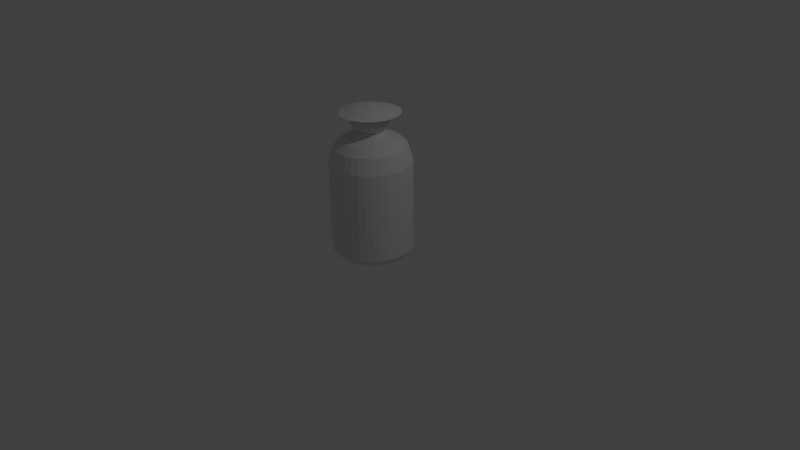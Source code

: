 # Source: player.blend  (saved by Blender 2.76.0; exported with 4.5.12 LTS)
import bpy
from mathutils import Matrix  # noqa: F401  (used for matrix-valued properties, if any)

bpy.ops.wm.read_factory_settings(use_empty=True)
scene = bpy.context.scene
scene.name = 'Scene'

# ---- collections
col_collection_1 = bpy.data.collections.new('Collection 1'); scene.collection.children.link(col_collection_1)

# ---- world
world_world = bpy.data.worlds.new('World'); scene.world = world_world
world_world.color = (0.05088, 0.05088, 0.05088)
world_world.use_sun_shadow = False
world_world.sun_shadow_jitter_overblur = 0.0
world_world.cycles.sampling_method = 'MANUAL'
world_world.cycles.sample_map_resolution = 256

# ---- cameras
cam_camera = bpy.data.cameras.new('Camera')
cam_camera.clip_end = 100.0
cam_camera.lens = 35.0
cam_camera.sensor_width = 32.0
cam_camera.sensor_height = 18.0
cam_camera.ortho_scale = 7.314
cam_camera.dof.focus_distance = 0.0
cam_camera.dof.aperture_fstop = 128.0

# ---- lights
light_lamp = bpy.data.lights.new('Lamp', 'POINT')
light_lamp.transmission_factor = 0.0
light_lamp.cutoff_distance = 30.0
light_lamp.energy = 100.0
light_lamp.shadow_buffer_clip_start = 1.001
light_lamp.shadow_soft_size = 0.1
light_lamp.shadow_maximum_resolution = 0.006
light_lamp.use_absolute_resolution = True
light_lamp.cycles.use_multiple_importance_sampling = False

# ---- meshes
me_circle = bpy.data.meshes.new('Circle')
me_circle.from_pydata([(0.0, 1.0, 0.0), (0.52, -0.8325, 0.0), (0.0, -1.0, 0.0), (0.2, -1.0, 0.0), (0.3349, -0.9745, 0.0), (0.4572, -0.913, 0.0), (0.52, 0.3, 0.0), (0.46, 0.5, 0.0), (0.3728, 0.5901, 0.0), (0.2273, 0.6428, 0.0), (0.165, 0.7057, 0.0), (0.2132, 0.7405, 0.0), (0.2379, 0.7932, 0.0), (0.2129, 0.8648, 0.0), (0.1701, 0.9236, 0.0), (0.1, 0.95, 0.0), (0.3827, 0.9239, 0.0), (0.1951, 0.9808, 0.0), (-1.519e-07, 1.0, 1.295e-07), (0.5121, -0.8325, -0.0903), (-1.052e-07, -1.0, 1.254e-07), (0.197, -1.0, -0.03473), (0.3298, -0.9745, -0.05815), (0.4502, -0.913, -0.07939), (0.5121, 0.3, -0.0903), (0.453, 0.5, -0.07988), (0.3671, 0.5901, -0.06474), (0.2238, 0.6428, -0.03947), (0.1625, 0.7057, -0.02864), (0.21, 0.7405, -0.03703), (0.2342, 0.7932, -0.0413), (0.2097, 0.8648, -0.03697), (0.1675, 0.9236, -0.02954), (0.09848, 0.95, -0.01736), (0.3769, 0.9239, -0.06645), (0.1921, 0.9808, -0.03388), (-2.79e-07, 1.0, 2.834e-07), (0.4886, -0.8325, -0.1779), (-1.871e-07, -1.0, 2.672e-07), (0.1879, -1.0, -0.0684), (0.3147, -0.9745, -0.1145), (0.4296, -0.913, -0.1564), (0.4886, 0.3, -0.1779), (0.4323, 0.5, -0.1573), (0.3503, 0.5901, -0.1275), (0.2136, 0.6428, -0.07773), (0.155, 0.7057, -0.05642), (0.2004, 0.7405, -0.07293), (0.2235, 0.7932, -0.08135), (0.2001, 0.8648, -0.07282), (0.1598, 0.9236, -0.05817), (0.09397, 0.95, -0.0342), (0.3596, 0.9239, -0.1309), (0.1833, 0.9808, -0.06672), (-3.775e-07, 1.0, 4.571e-07), (0.4503, -0.8325, -0.26), (-2.431e-07, -1.0, 4.211e-07), (0.1732, -1.0, -0.1), (0.29, -0.9745, -0.1674), (0.3959, -0.913, -0.2286), (0.4503, 0.3, -0.26), (0.3984, 0.5, -0.23), (0.3229, 0.5901, -0.1864), (0.1968, 0.6428, -0.1136), (0.1429, 0.7057, -0.08248), (0.1847, 0.7405, -0.1066), (0.206, 0.7932, -0.1189), (0.1844, 0.8648, -0.1065), (0.1473, 0.9236, -0.08505), (0.0866, 0.95, -0.05), (0.3314, 0.9239, -0.1913), (0.169, 0.9808, -0.09754), (-4.443e-07, 1.0, 6.452e-07), (0.3983, -0.8325, -0.3342), (-2.715e-07, -1.0, 5.823e-07), (0.1532, -1.0, -0.1286), (0.2565, -0.9745, -0.2153), (0.3502, -0.913, -0.2939), (0.3983, 0.3, -0.3342), (0.3524, 0.5, -0.2957), (0.2856, 0.5901, -0.2396), (0.1741, 0.6428, -0.1461), (0.1264, 0.7057, -0.106), (0.1633, 0.7405, -0.1371), (0.1822, 0.7932, -0.1529), (0.1631, 0.8648, -0.1369), (0.1303, 0.9236, -0.1093), (0.0766, 0.95, -0.06428), (0.2932, 0.9239, -0.246), (0.1494, 0.9808, -0.1254), (-4.774e-07, 1.0, 8.421e-07), (0.3342, -0.8325, -0.3983), (-2.715e-07, -1.0, 7.461e-07), (0.1286, -1.0, -0.1532), (0.2153, -0.9745, -0.2565), (0.2939, -0.913, -0.3502), (0.3342, 0.3, -0.3983), (0.2957, 0.5, -0.3524), (0.2396, 0.5901, -0.2856), (0.1461, 0.6428, -0.1741), (0.106, 0.7057, -0.1264), (0.1371, 0.7405, -0.1633), (0.1529, 0.7932, -0.1822), (0.1369, 0.8648, -0.1631), (0.1093, 0.9236, -0.1303), (0.06428, 0.95, -0.0766), (0.246, 0.9239, -0.2932), (0.1254, 0.9808, -0.1494), (-4.758e-07, 1.0, 1.042e-06), (0.26, -0.8325, -0.4503), (-2.431e-07, -1.0, 9.073e-07), (0.1, -1.0, -0.1732), (0.1674, -0.9745, -0.29), (0.2286, -0.913, -0.3959), (0.26, 0.3, -0.4503), (0.23, 0.5, -0.3984), (0.1864, 0.5901, -0.3229), (0.1136, 0.6428, -0.1968), (0.08248, 0.7057, -0.1429), (0.1066, 0.7405, -0.1847), (0.1189, 0.7932, -0.206), (0.1065, 0.8648, -0.1844), (0.08505, 0.9236, -0.1473), (0.05, 0.95, -0.0866), (0.1913, 0.9239, -0.3314), (0.09754, 0.9808, -0.169), (-4.396e-07, 1.0, 1.238e-06), (0.1779, -0.8325, -0.4886), (-1.871e-07, -1.0, 1.061e-06), (0.0684, -1.0, -0.1879), (0.1145, -0.9745, -0.3147), (0.1564, -0.913, -0.4296), (0.1779, 0.3, -0.4886), (0.1573, 0.5, -0.4323), (0.1275, 0.5901, -0.3503), (0.07773, 0.6428, -0.2136), (0.05642, 0.7057, -0.155), (0.07293, 0.7405, -0.2004), (0.08135, 0.7932, -0.2235), (0.07282, 0.8648, -0.2001), (0.05817, 0.9236, -0.1598), (0.0342, 0.95, -0.09397), (0.1309, 0.9239, -0.3596), (0.06672, 0.9808, -0.1833), (-3.699e-07, 1.0, 1.425e-06), (0.0903, -0.8325, -0.5121), (-1.052e-07, -1.0, 1.203e-06), (0.03473, -1.0, -0.197), (0.05815, -0.9745, -0.3298), (0.07939, -0.913, -0.4502), (0.0903, 0.3, -0.5121), (0.07988, 0.5, -0.453), (0.06474, 0.5901, -0.3671), (0.03947, 0.6428, -0.2238), (0.02864, 0.7057, -0.1625), (0.03703, 0.7405, -0.21), (0.0413, 0.7932, -0.2342), (0.03697, 0.8648, -0.2097), (0.02954, 0.9236, -0.1675), (0.01736, 0.95, -0.09848), (0.06645, 0.9239, -0.3769), (0.03388, 0.9808, -0.1921), (-2.687e-07, 1.0, 1.597e-06), (-1.137e-07, -0.8325, -0.52), (6.338e-12, -1.0, 1.328e-06), (-5.035e-08, -1.0, -0.2), (-3.917e-08, -0.9745, -0.3349), (-7.642e-08, -0.913, -0.4572), (-2.552e-07, 0.3, -0.52), (-2.627e-07, 0.5, -0.46), (-2.552e-07, 0.5901, -0.3728), (-2.441e-07, 0.6428, -0.2273), (-2.497e-07, 0.7057, -0.165), (-2.627e-07, 0.7405, -0.2132), (-2.925e-07, 0.7932, -0.2379), (-2.701e-07, 0.8648, -0.2129), (-2.795e-07, 0.9236, -0.1701), (-2.925e-07, 0.95, -0.1), (-3.148e-07, 0.9239, -0.3827), (-3.074e-07, 0.9808, -0.1951), (-1.392e-07, 1.0, 1.749e-06), (-0.0903, -0.8325, -0.5121), (1.254e-07, -1.0, 1.434e-06), (-0.03473, -1.0, -0.197), (-0.05815, -0.9745, -0.3298), (-0.07939, -0.913, -0.4502), (-0.0903, 0.3, -0.5121), (-0.07988, 0.5, -0.453), (-0.06474, 0.5901, -0.3671), (-0.03947, 0.6428, -0.2238), (-0.02864, 0.7057, -0.1625), (-0.03703, 0.7405, -0.21), (-0.0413, 0.7932, -0.2342), (-0.03697, 0.8648, -0.2097), (-0.02954, 0.9236, -0.1675), (-0.01736, 0.95, -0.09848), (-0.06645, 0.9239, -0.3769), (-0.03388, 0.9808, -0.1921), (1.473e-08, 1.0, 1.876e-06), (-0.1779, -0.8325, -0.4886), (2.672e-07, -1.0, 1.516e-06), (-0.0684, -1.0, -0.1879), (-0.1145, -0.9745, -0.3147), (-0.1564, -0.913, -0.4296), (-0.1779, 0.3, -0.4886), (-0.1573, 0.5, -0.4323), (-0.1275, 0.5901, -0.3503), (-0.07773, 0.6428, -0.2136), (-0.05642, 0.7057, -0.155), (-0.07293, 0.7405, -0.2004), (-0.08135, 0.7932, -0.2235), (-0.07282, 0.8648, -0.2001), (-0.05818, 0.9236, -0.1598), (-0.0342, 0.95, -0.09397), (-0.1309, 0.9239, -0.3596), (-0.06672, 0.9808, -0.1833), (1.884e-07, 1.0, 1.975e-06), (-0.26, -0.8325, -0.4503), (4.211e-07, -1.0, 1.572e-06), (-0.1, -1.0, -0.1732), (-0.1674, -0.9745, -0.29), (-0.2286, -0.913, -0.3959), (-0.26, 0.3, -0.4503), (-0.23, 0.5, -0.3984), (-0.1864, 0.5901, -0.3229), (-0.1136, 0.6428, -0.1968), (-0.08248, 0.7057, -0.1429), (-0.1066, 0.7405, -0.1847), (-0.1189, 0.7932, -0.206), (-0.1065, 0.8648, -0.1844), (-0.08505, 0.9236, -0.1473), (-0.05, 0.95, -0.0866), (-0.1913, 0.9239, -0.3314), (-0.09754, 0.9808, -0.1689), (3.765e-07, 1.0, 2.041e-06), (-0.3342, -0.8325, -0.3983), (5.824e-07, -1.0, 1.6e-06), (-0.1286, -1.0, -0.1532), (-0.2153, -0.9745, -0.2565), (-0.2939, -0.913, -0.3502), (-0.3342, 0.3, -0.3983), (-0.2957, 0.5, -0.3524), (-0.2396, 0.5901, -0.2856), (-0.1461, 0.6428, -0.1741), (-0.106, 0.7057, -0.1264), (-0.1371, 0.7405, -0.1633), (-0.1529, 0.7932, -0.1822), (-0.1369, 0.8648, -0.1631), (-0.1093, 0.9236, -0.1303), (-0.06428, 0.95, -0.0766), (-0.246, 0.9239, -0.2931), (-0.1254, 0.9808, -0.1494), (5.734e-07, 1.0, 2.075e-06), (-0.3983, -0.8325, -0.3342), (7.461e-07, -1.0, 1.6e-06), (-0.1532, -1.0, -0.1286), (-0.2565, -0.9745, -0.2153), (-0.3502, -0.913, -0.2939), (-0.3983, 0.3, -0.3342), (-0.3524, 0.5, -0.2957), (-0.2856, 0.5901, -0.2396), (-0.1741, 0.6428, -0.1461), (-0.1264, 0.7057, -0.106), (-0.1633, 0.7405, -0.1371), (-0.1822, 0.7932, -0.1529), (-0.1631, 0.8648, -0.1369), (-0.1303, 0.9236, -0.1093), (-0.0766, 0.95, -0.06428), (-0.2932, 0.9239, -0.246), (-0.1494, 0.9808, -0.1254), (7.73e-07, 1.0, 2.073e-06), (-0.4503, -0.8325, -0.26), (9.073e-07, -1.0, 1.572e-06), (-0.1732, -1.0, -0.1), (-0.29, -0.9745, -0.1674), (-0.3959, -0.913, -0.2286), (-0.4503, 0.3, -0.26), (-0.3984, 0.5, -0.23), (-0.3229, 0.5901, -0.1864), (-0.1968, 0.6428, -0.1136), (-0.1429, 0.7057, -0.08248), (-0.1847, 0.7405, -0.1066), (-0.206, 0.7932, -0.1189), (-0.1844, 0.8648, -0.1065), (-0.1473, 0.9236, -0.08504), (-0.0866, 0.95, -0.05), (-0.3314, 0.9239, -0.1913), (-0.169, 0.9808, -0.09754), (9.693e-07, 1.0, 2.037e-06), (-0.4886, -0.8325, -0.1778), (1.061e-06, -1.0, 1.516e-06), (-0.1879, -1.0, -0.0684), (-0.3147, -0.9745, -0.1145), (-0.4296, -0.913, -0.1564), (-0.4886, 0.3, -0.1778), (-0.4323, 0.5, -0.1573), (-0.3503, 0.5901, -0.1275), (-0.2136, 0.6428, -0.07773), (-0.155, 0.7057, -0.05642), (-0.2004, 0.7405, -0.07292), (-0.2235, 0.7932, -0.08135), (-0.2001, 0.8648, -0.07282), (-0.1598, 0.9236, -0.05817), (-0.09397, 0.95, -0.0342), (-0.3596, 0.9239, -0.1309), (-0.1833, 0.9808, -0.06672), (1.156e-06, 1.0, 1.967e-06), (-0.5121, -0.8325, -0.0903), (1.203e-06, -1.0, 1.434e-06), (-0.197, -1.0, -0.03473), (-0.3298, -0.9745, -0.05815), (-0.4502, -0.913, -0.07938), (-0.5121, 0.3, -0.0903), (-0.453, 0.5, -0.07988), (-0.3671, 0.5901, -0.06474), (-0.2238, 0.6428, -0.03946), (-0.1625, 0.7057, -0.02864), (-0.21, 0.7405, -0.03702), (-0.2342, 0.7932, -0.0413), (-0.2097, 0.8648, -0.03697), (-0.1675, 0.9236, -0.02953), (-0.09848, 0.95, -0.01736), (-0.3769, 0.9239, -0.06645), (-0.1921, 0.9808, -0.03387), (1.328e-06, 1.0, 1.866e-06), (-0.52, -0.8325, 1.498e-06), (1.328e-06, -1.0, 1.328e-06), (-0.2, -1.0, 1.424e-06), (-0.3349, -0.9745, 1.394e-06), (-0.4572, -0.913, 1.483e-06), (-0.52, 0.3, 1.789e-06), (-0.46, 0.5, 1.796e-06), (-0.3728, 0.5901, 1.871e-06), (-0.2273, 0.6428, 1.852e-06), (-0.165, 0.7057, 1.841e-06), (-0.2132, 0.7405, 1.893e-06), (-0.2379, 0.7932, 1.908e-06), (-0.2129, 0.8648, 1.904e-06), (-0.1701, 0.9236, 1.914e-06), (-0.1, 0.95, 1.903e-06), (-0.3827, 0.9239, 1.96e-06), (-0.1951, 0.9808, 1.968e-06), (1.48e-06, 1.0, 1.736e-06), (-0.5121, -0.8325, 0.0903), (1.434e-06, -1.0, 1.203e-06), (-0.197, -1.0, 0.03473), (-0.3298, -0.9745, 0.05815), (-0.4502, -0.913, 0.07939), (-0.5121, 0.3, 0.0903), (-0.453, 0.5, 0.07988), (-0.3671, 0.5901, 0.06474), (-0.2238, 0.6428, 0.03947), (-0.1625, 0.7057, 0.02865), (-0.21, 0.7405, 0.03703), (-0.2342, 0.7932, 0.0413), (-0.2097, 0.8648, 0.03697), (-0.1675, 0.9236, 0.02954), (-0.09848, 0.95, 0.01737), (-0.3769, 0.9239, 0.06645), (-0.1921, 0.9808, 0.03388), (1.607e-06, 1.0, 1.582e-06), (-0.4886, -0.8325, 0.1779), (1.516e-06, -1.0, 1.061e-06), (-0.1879, -1.0, 0.06841), (-0.3147, -0.9745, 0.1145), (-0.4296, -0.913, 0.1564), (-0.4886, 0.3, 0.1779), (-0.4323, 0.5, 0.1573), (-0.3503, 0.5901, 0.1275), (-0.2136, 0.6428, 0.07774), (-0.155, 0.7057, 0.05642), (-0.2004, 0.7405, 0.07293), (-0.2235, 0.7932, 0.08135), (-0.2001, 0.8648, 0.07282), (-0.1598, 0.9236, 0.05818), (-0.09397, 0.95, 0.0342), (-0.3596, 0.9239, 0.1309), (-0.1833, 0.9808, 0.06673), (1.706e-06, 1.0, 1.409e-06), (-0.4503, -0.8325, 0.26), (1.572e-06, -1.0, 9.073e-07), (-0.1732, -1.0, 0.1), (-0.29, -0.9745, 0.1674), (-0.3959, -0.913, 0.2286), (-0.4503, 0.3, 0.26), (-0.3984, 0.5, 0.23), (-0.3229, 0.5901, 0.1864), (-0.1968, 0.6428, 0.1136), (-0.1429, 0.7057, 0.08248), (-0.1847, 0.7405, 0.1066), (-0.206, 0.7932, 0.1189), (-0.1844, 0.8648, 0.1065), (-0.1473, 0.9236, 0.08505), (-0.0866, 0.95, 0.05), (-0.3314, 0.9239, 0.1913), (-0.169, 0.9808, 0.09755), (1.773e-06, 1.0, 1.221e-06), (-0.3983, -0.8325, 0.3343), (1.6e-06, -1.0, 7.461e-07), (-0.1532, -1.0, 0.1286), (-0.2565, -0.9745, 0.2153), (-0.3502, -0.913, 0.2939), (-0.3983, 0.3, 0.3343), (-0.3524, 0.5, 0.2957), (-0.2856, 0.5901, 0.2396), (-0.1741, 0.6428, 0.1461), (-0.1264, 0.7057, 0.106), (-0.1633, 0.7405, 0.1371), (-0.1822, 0.7932, 0.1529), (-0.1631, 0.8648, 0.1369), (-0.1303, 0.9236, 0.1093), (-0.0766, 0.95, 0.06428), (-0.2931, 0.9239, 0.246), (-0.1494, 0.9808, 0.1254), (1.806e-06, 1.0, 1.024e-06), (-0.3342, -0.8325, 0.3983), (1.6e-06, -1.0, 5.823e-07), (-0.1286, -1.0, 0.1532), (-0.2153, -0.9745, 0.2565), (-0.2939, -0.913, 0.3502), (-0.3342, 0.3, 0.3983), (-0.2957, 0.5, 0.3524), (-0.2396, 0.5901, 0.2856), (-0.1461, 0.6428, 0.1741), (-0.106, 0.7057, 0.1264), (-0.1371, 0.7405, 0.1633), (-0.1529, 0.7932, 0.1822), (-0.1369, 0.8648, 0.1631), (-0.1093, 0.9236, 0.1303), (-0.06428, 0.95, 0.07661), (-0.246, 0.9239, 0.2932), (-0.1254, 0.9808, 0.1494), (1.804e-06, 1.0, 8.242e-07), (-0.26, -0.8325, 0.4503), (1.572e-06, -1.0, 4.211e-07), (-0.1, -1.0, 0.1732), (-0.1674, -0.9745, 0.29), (-0.2286, -0.913, 0.3959), (-0.26, 0.3, 0.4503), (-0.23, 0.5, 0.3984), (-0.1864, 0.5901, 0.3229), (-0.1136, 0.6428, 0.1968), (-0.08248, 0.7057, 0.1429), (-0.1066, 0.7405, 0.1847), (-0.1189, 0.7932, 0.206), (-0.1065, 0.8648, 0.1844), (-0.08504, 0.9236, 0.1473), (-0.05, 0.95, 0.0866), (-0.1913, 0.9239, 0.3314), (-0.09754, 0.9808, 0.169), (1.768e-06, 1.0, 6.278e-07), (-0.1778, -0.8325, 0.4886), (1.516e-06, -1.0, 2.672e-07), (-0.0684, -1.0, 0.1879), (-0.1145, -0.9745, 0.3147), (-0.1564, -0.913, 0.4296), (-0.1778, 0.3, 0.4886), (-0.1573, 0.5, 0.4323), (-0.1275, 0.5901, 0.3503), (-0.07773, 0.6428, 0.2136), (-0.05642, 0.7057, 0.155), (-0.07292, 0.7405, 0.2004), (-0.08135, 0.7932, 0.2235), (-0.07282, 0.8648, 0.2001), (-0.05817, 0.9236, 0.1598), (-0.0342, 0.95, 0.09397), (-0.1309, 0.9239, 0.3596), (-0.06672, 0.9808, 0.1833), (1.698e-06, 1.0, 4.408e-07), (-0.0903, -0.8325, 0.5121), (1.434e-06, -1.0, 1.254e-07), (-0.03473, -1.0, 0.197), (-0.05815, -0.9745, 0.3298), (-0.07938, -0.913, 0.4502), (-0.0903, 0.3, 0.5121), (-0.07988, 0.5, 0.453), (-0.06474, 0.5901, 0.3671), (-0.03947, 0.6428, 0.2238), (-0.02864, 0.7057, 0.1625), (-0.03702, 0.7405, 0.21), (-0.0413, 0.7932, 0.2342), (-0.03697, 0.8648, 0.2097), (-0.02953, 0.9236, 0.1675), (-0.01736, 0.95, 0.09848), (-0.06645, 0.9239, 0.3769), (-0.03387, 0.9808, 0.1921), (1.597e-06, 1.0, 2.687e-07), (1.63e-06, -0.8325, 0.52), (1.328e-06, -1.0, -5.869e-12), (1.462e-06, -1.0, 0.2), (1.481e-06, -0.9745, 0.3349), (1.578e-06, -0.913, 0.4572), (1.764e-06, 0.3, 0.52), (1.682e-06, 0.5, 0.46), (1.764e-06, 0.5901, 0.3728), (1.671e-06, 0.6428, 0.2273), (1.652e-06, 0.7057, 0.165), (1.734e-06, 0.7405, 0.2132), (1.701e-06, 0.7932, 0.2379), (1.689e-06, 0.8648, 0.2129), (1.706e-06, 0.9236, 0.1701), (1.647e-06, 0.95, 0.1), (1.742e-06, 0.9239, 0.3827), (1.738e-06, 0.9808, 0.1951), (1.468e-06, 1.0, 1.168e-07), (0.0903, -0.8325, 0.5121), (1.203e-06, -1.0, -1.053e-07), (0.03473, -1.0, 0.197), (0.05815, -0.9745, 0.3298), (0.07939, -0.913, 0.4502), (0.0903, 0.3, 0.5121), (0.07988, 0.5, 0.453), (0.06474, 0.5901, 0.3671), (0.03947, 0.6428, 0.2238), (0.02865, 0.7057, 0.1625), (0.03703, 0.7405, 0.21), (0.0413, 0.7932, 0.2342), (0.03697, 0.8648, 0.2097), (0.02954, 0.9236, 0.1675), (0.01737, 0.95, 0.09848), (0.06645, 0.9239, 0.3769), (0.03388, 0.9808, 0.1921), (1.314e-06, 1.0, -1.031e-08), (0.1779, -0.8325, 0.4886), (1.061e-06, -1.0, -1.871e-07), (0.06841, -1.0, 0.1879), (0.1145, -0.9745, 0.3147), (0.1564, -0.913, 0.4296), (0.1779, 0.3, 0.4886), (0.1573, 0.5, 0.4323), (0.1275, 0.5901, 0.3503), (0.07774, 0.6428, 0.2136), (0.05642, 0.7057, 0.155), (0.07293, 0.7405, 0.2004), (0.08135, 0.7932, 0.2235), (0.07282, 0.8648, 0.2001), (0.05818, 0.9236, 0.1598), (0.0342, 0.95, 0.09397), (0.1309, 0.9239, 0.3596), (0.06673, 0.9808, 0.1833), (1.14e-06, 1.0, -1.088e-07), (0.26, -0.8325, 0.4503), (9.073e-07, -1.0, -2.431e-07), (0.1, -1.0, 0.1732), (0.1674, -0.9745, 0.29), (0.2286, -0.913, 0.3959), (0.26, 0.3, 0.4503), (0.23, 0.5, 0.3984), (0.1864, 0.5901, 0.3229), (0.1136, 0.6428, 0.1968), (0.08248, 0.7057, 0.1429), (0.1066, 0.7405, 0.1847), (0.1189, 0.7932, 0.206), (0.1065, 0.8648, 0.1844), (0.08505, 0.9236, 0.1473), (0.05, 0.95, 0.0866), (0.1913, 0.9239, 0.3314), (0.09755, 0.9808, 0.169), (9.519e-07, 1.0, -1.756e-07), (0.3343, -0.8325, 0.3983), (7.461e-07, -1.0, -2.716e-07), (0.1286, -1.0, 0.1532), (0.2153, -0.9745, 0.2565), (0.2939, -0.913, 0.3502), (0.3343, 0.3, 0.3983), (0.2957, 0.5, 0.3524), (0.2396, 0.5901, 0.2856), (0.1461, 0.6428, 0.1741), (0.106, 0.7057, 0.1264), (0.1371, 0.7405, 0.1633), (0.1529, 0.7932, 0.1822), (0.1369, 0.8648, 0.1631), (0.1093, 0.9236, 0.1303), (0.06428, 0.95, 0.0766), (0.246, 0.9239, 0.2932), (0.1254, 0.9808, 0.1494), (7.551e-07, 1.0, -2.087e-07), (0.3983, -0.8325, 0.3342), (5.823e-07, -1.0, -2.716e-07), (0.1532, -1.0, 0.1286), (0.2565, -0.9745, 0.2153), (0.3502, -0.913, 0.2939), (0.3983, 0.3, 0.3342), (0.3524, 0.5, 0.2957), (0.2856, 0.5901, 0.2396), (0.1741, 0.6428, 0.1461), (0.1264, 0.7057, 0.106), (0.1633, 0.7405, 0.1371), (0.1822, 0.7932, 0.1529), (0.1631, 0.8648, 0.1369), (0.1303, 0.9236, 0.1093), (0.07661, 0.95, 0.06428), (0.2932, 0.9239, 0.246), (0.1494, 0.9808, 0.1254), (5.555e-07, 1.0, -2.071e-07), (0.4503, -0.8325, 0.26), (4.211e-07, -1.0, -2.431e-07), (0.1732, -1.0, 0.1), (0.29, -0.9745, 0.1674), (0.3959, -0.913, 0.2286), (0.4503, 0.3, 0.26), (0.3984, 0.5, 0.23), (0.3229, 0.5901, 0.1864), (0.1968, 0.6428, 0.1136), (0.1429, 0.7057, 0.08248), (0.1847, 0.7405, 0.1066), (0.206, 0.7932, 0.1189), (0.1844, 0.8648, 0.1065), (0.1473, 0.9236, 0.08505), (0.0866, 0.95, 0.05), (0.3314, 0.9239, 0.1913), (0.169, 0.9808, 0.09754), (3.591e-07, 1.0, -1.709e-07), (0.4886, -0.8325, 0.1778), (2.672e-07, -1.0, -1.871e-07), (0.1879, -1.0, 0.0684), (0.3147, -0.9745, 0.1145), (0.4296, -0.913, 0.1564), (0.4886, 0.3, 0.1778), (0.4323, 0.5, 0.1573), (0.3503, 0.5901, 0.1275), (0.2136, 0.6428, 0.07773), (0.155, 0.7057, 0.05642), (0.2004, 0.7405, 0.07293), (0.2235, 0.7932, 0.08135), (0.2001, 0.8648, 0.07282), (0.1598, 0.9236, 0.05817), (0.09397, 0.95, 0.0342), (0.3596, 0.9239, 0.1309), (0.1833, 0.9808, 0.06672), (1.721e-07, 1.0, -1.012e-07), (0.5121, -0.8325, 0.0903), (1.254e-07, -1.0, -1.052e-07), (0.197, -1.0, 0.03473), (0.3298, -0.9745, 0.05815), (0.4502, -0.913, 0.07939), (0.5121, 0.3, 0.0903), (0.453, 0.5, 0.07988), (0.3671, 0.5901, 0.06474), (0.2238, 0.6428, 0.03947), (0.1625, 0.7057, 0.02864), (0.21, 0.7405, 0.03703), (0.2342, 0.7932, 0.0413), (0.2097, 0.8648, 0.03697), (0.1675, 0.9236, 0.02954), (0.09848, 0.95, 0.01736), (0.3769, 0.9239, 0.06645), (0.1921, 0.9808, 0.03388), (-3.979e-13, 1.0, 9.663e-13), (0.52, -0.8325, -4.09e-07), (7.105e-14, -1.0, 1.066e-12), (0.2, -1.0, -1.519e-07), (0.3349, -0.9745, -2.488e-07), (0.4572, -0.913, -3.121e-07), (0.52, 0.3, -4.313e-07), (0.46, 0.5, -2.6e-07), (0.3728, 0.5901, -3.494e-07), (0.2273, 0.6428, -1.37e-07), (0.165, 0.7057, -1.165e-07), (0.2132, 0.7405, -1.855e-07), (0.2379, 0.7932, -1.706e-07), (0.2129, 0.8648, -1.37e-07), (0.1701, 0.9236, -1.333e-07), (0.1, 0.95, -7.369e-08), (0.3827, 0.9239, -2.153e-07), (0.1951, 0.9808, -1.296e-07)], [], [(13, 12, 30, 31), (1, 5, 23, 19), (14, 13, 31, 32), (7, 6, 24, 25), (15, 14, 32, 33), (8, 7, 25, 26), (16, 15, 33, 34), (9, 8, 26, 27), (6, 1, 19, 24), (17, 16, 34, 35), (10, 9, 27, 28), (3, 2, 20, 21), (0, 17, 35, 18), (11, 10, 28, 29), (4, 3, 21, 22), (12, 11, 29, 30), (5, 4, 22, 23), (29, 28, 46, 47), (22, 21, 39, 40), (30, 29, 47, 48), (23, 22, 40, 41), (31, 30, 48, 49), (19, 23, 41, 37), (32, 31, 49, 50), (25, 24, 42, 43), (33, 32, 50, 51), (26, 25, 43, 44), (34, 33, 51, 52), (27, 26, 44, 45), (24, 19, 37, 42), (35, 34, 52, 53), (28, 27, 45, 46), (21, 20, 38, 39), (18, 35, 53, 36), (49, 48, 66, 67), (37, 41, 59, 55), (50, 49, 67, 68), (43, 42, 60, 61), (51, 50, 68, 69), (44, 43, 61, 62), (52, 51, 69, 70), (45, 44, 62, 63), (42, 37, 55, 60), (53, 52, 70, 71), (46, 45, 63, 64), (39, 38, 56, 57), (36, 53, 71, 54), (47, 46, 64, 65), (40, 39, 57, 58), (48, 47, 65, 66), (41, 40, 58, 59), (69, 68, 86, 87), (62, 61, 79, 80), (70, 69, 87, 88), (63, 62, 80, 81), (60, 55, 73, 78), (71, 70, 88, 89), (64, 63, 81, 82), (57, 56, 74, 75), (54, 71, 89, 72), (65, 64, 82, 83), (58, 57, 75, 76), (66, 65, 83, 84), (59, 58, 76, 77), (67, 66, 84, 85), (55, 59, 77, 73), (68, 67, 85, 86), (61, 60, 78, 79), (78, 73, 91, 96), (89, 88, 106, 107), (82, 81, 99, 100), (75, 74, 92, 93), (72, 89, 107, 90), (83, 82, 100, 101), (76, 75, 93, 94), (84, 83, 101, 102), (77, 76, 94, 95), (85, 84, 102, 103), (73, 77, 95, 91), (86, 85, 103, 104), (79, 78, 96, 97), (87, 86, 104, 105), (80, 79, 97, 98), (88, 87, 105, 106), (81, 80, 98, 99), (94, 93, 111, 112), (102, 101, 119, 120), (95, 94, 112, 113), (103, 102, 120, 121), (91, 95, 113, 109), (104, 103, 121, 122), (97, 96, 114, 115), (105, 104, 122, 123), (98, 97, 115, 116), (106, 105, 123, 124), (99, 98, 116, 117), (96, 91, 109, 114), (107, 106, 124, 125), (100, 99, 117, 118), (93, 92, 110, 111), (90, 107, 125, 108), (101, 100, 118, 119), (109, 113, 131, 127), (122, 121, 139, 140), (115, 114, 132, 133), (123, 122, 140, 141), (116, 115, 133, 134), (124, 123, 141, 142), (117, 116, 134, 135), (114, 109, 127, 132), (125, 124, 142, 143), (118, 117, 135, 136), (111, 110, 128, 129), (108, 125, 143, 126), (119, 118, 136, 137), (112, 111, 129, 130), (120, 119, 137, 138), (113, 112, 130, 131), (121, 120, 138, 139), (134, 133, 151, 152), (142, 141, 159, 160), (135, 134, 152, 153), (132, 127, 145, 150), (143, 142, 160, 161), (136, 135, 153, 154), (129, 128, 146, 147), (126, 143, 161, 144), (137, 136, 154, 155), (130, 129, 147, 148), (138, 137, 155, 156), (131, 130, 148, 149), (139, 138, 156, 157), (127, 131, 149, 145), (140, 139, 157, 158), (133, 132, 150, 151), (141, 140, 158, 159), (154, 153, 171, 172), (147, 146, 164, 165), (144, 161, 179, 162), (155, 154, 172, 173), (148, 147, 165, 166), (156, 155, 173, 174), (149, 148, 166, 167), (157, 156, 174, 175), (145, 149, 167, 163), (158, 157, 175, 176), (151, 150, 168, 169), (159, 158, 176, 177), (152, 151, 169, 170), (160, 159, 177, 178), (153, 152, 170, 171), (150, 145, 163, 168), (161, 160, 178, 179), (174, 173, 191, 192), (167, 166, 184, 185), (175, 174, 192, 193), (163, 167, 185, 181), (176, 175, 193, 194), (169, 168, 186, 187), (177, 176, 194, 195), (170, 169, 187, 188), (178, 177, 195, 196), (171, 170, 188, 189), (168, 163, 181, 186), (179, 178, 196, 197), (172, 171, 189, 190), (165, 164, 182, 183), (162, 179, 197, 180), (173, 172, 190, 191), (166, 165, 183, 184), (194, 193, 211, 212), (187, 186, 204, 205), (195, 194, 212, 213), (188, 187, 205, 206), (196, 195, 213, 214), (189, 188, 206, 207), (186, 181, 199, 204), (197, 196, 214, 215), (190, 189, 207, 208), (183, 182, 200, 201), (180, 197, 215, 198), (191, 190, 208, 209), (184, 183, 201, 202), (192, 191, 209, 210), (185, 184, 202, 203), (193, 192, 210, 211), (181, 185, 203, 199), (214, 213, 231, 232), (207, 206, 224, 225), (204, 199, 217, 222), (215, 214, 232, 233), (208, 207, 225, 226), (201, 200, 218, 219), (198, 215, 233, 216), (209, 208, 226, 227), (202, 201, 219, 220), (210, 209, 227, 228), (203, 202, 220, 221), (211, 210, 228, 229), (199, 203, 221, 217), (212, 211, 229, 230), (205, 204, 222, 223), (213, 212, 230, 231), (206, 205, 223, 224), (216, 233, 251, 234), (227, 226, 244, 245), (220, 219, 237, 238), (228, 227, 245, 246), (221, 220, 238, 239), (229, 228, 246, 247), (217, 221, 239, 235), (230, 229, 247, 248), (223, 222, 240, 241), (231, 230, 248, 249), (224, 223, 241, 242), (232, 231, 249, 250), (225, 224, 242, 243), (222, 217, 235, 240), (233, 232, 250, 251), (226, 225, 243, 244), (219, 218, 236, 237), (247, 246, 264, 265), (235, 239, 257, 253), (248, 247, 265, 266), (241, 240, 258, 259), (249, 248, 266, 267), (242, 241, 259, 260), (250, 249, 267, 268), (243, 242, 260, 261), (240, 235, 253, 258), (251, 250, 268, 269), (244, 243, 261, 262), (237, 236, 254, 255), (234, 251, 269, 252), (245, 244, 262, 263), (238, 237, 255, 256), (246, 245, 263, 264), (239, 238, 256, 257), (267, 266, 284, 285), (260, 259, 277, 278), (268, 267, 285, 286), (261, 260, 278, 279), (258, 253, 271, 276), (269, 268, 286, 287), (262, 261, 279, 280), (255, 254, 272, 273), (252, 269, 287, 270), (263, 262, 280, 281), (256, 255, 273, 274), (264, 263, 281, 282), (257, 256, 274, 275), (265, 264, 282, 283), (253, 257, 275, 271), (266, 265, 283, 284), (259, 258, 276, 277), (276, 271, 289, 294), (287, 286, 304, 305), (280, 279, 297, 298), (273, 272, 290, 291), (270, 287, 305, 288), (281, 280, 298, 299), (274, 273, 291, 292), (282, 281, 299, 300), (275, 274, 292, 293), (283, 282, 300, 301), (271, 275, 293, 289), (284, 283, 301, 302), (277, 276, 294, 295), (285, 284, 302, 303), (278, 277, 295, 296), (286, 285, 303, 304), (279, 278, 296, 297), (292, 291, 309, 310), (300, 299, 317, 318), (293, 292, 310, 311), (301, 300, 318, 319), (289, 293, 311, 307), (302, 301, 319, 320), (295, 294, 312, 313), (303, 302, 320, 321), (296, 295, 313, 314), (304, 303, 321, 322), (297, 296, 314, 315), (294, 289, 307, 312), (305, 304, 322, 323), (298, 297, 315, 316), (291, 290, 308, 309), (288, 305, 323, 306), (299, 298, 316, 317), (307, 311, 329, 325), (320, 319, 337, 338), (313, 312, 330, 331), (321, 320, 338, 339), (314, 313, 331, 332), (322, 321, 339, 340), (315, 314, 332, 333), (312, 307, 325, 330), (323, 322, 340, 341), (316, 315, 333, 334), (309, 308, 326, 327), (306, 323, 341, 324), (317, 316, 334, 335), (310, 309, 327, 328), (318, 317, 335, 336), (311, 310, 328, 329), (319, 318, 336, 337), (332, 331, 349, 350), (340, 339, 357, 358), (333, 332, 350, 351), (330, 325, 343, 348), (341, 340, 358, 359), (334, 333, 351, 352), (327, 326, 344, 345), (324, 341, 359, 342), (335, 334, 352, 353), (328, 327, 345, 346), (336, 335, 353, 354), (329, 328, 346, 347), (337, 336, 354, 355), (325, 329, 347, 343), (338, 337, 355, 356), (331, 330, 348, 349), (339, 338, 356, 357), (352, 351, 369, 370), (345, 344, 362, 363), (342, 359, 377, 360), (353, 352, 370, 371), (346, 345, 363, 364), (354, 353, 371, 372), (347, 346, 364, 365), (355, 354, 372, 373), (343, 347, 365, 361), (356, 355, 373, 374), (349, 348, 366, 367), (357, 356, 374, 375), (350, 349, 367, 368), (358, 357, 375, 376), (351, 350, 368, 369), (348, 343, 361, 366), (359, 358, 376, 377), (372, 371, 389, 390), (365, 364, 382, 383), (373, 372, 390, 391), (361, 365, 383, 379), (374, 373, 391, 392), (367, 366, 384, 385), (375, 374, 392, 393), (368, 367, 385, 386), (376, 375, 393, 394), (369, 368, 386, 387), (366, 361, 379, 384), (377, 376, 394, 395), (370, 369, 387, 388), (363, 362, 380, 381), (360, 377, 395, 378), (371, 370, 388, 389), (364, 363, 381, 382), (392, 391, 409, 410), (385, 384, 402, 403), (393, 392, 410, 411), (386, 385, 403, 404), (394, 393, 411, 412), (387, 386, 404, 405), (384, 379, 397, 402), (395, 394, 412, 413), (388, 387, 405, 406), (381, 380, 398, 399), (378, 395, 413, 396), (389, 388, 406, 407), (382, 381, 399, 400), (390, 389, 407, 408), (383, 382, 400, 401), (391, 390, 408, 409), (379, 383, 401, 397), (412, 411, 429, 430), (405, 404, 422, 423), (402, 397, 415, 420), (413, 412, 430, 431), (406, 405, 423, 424), (399, 398, 416, 417), (396, 413, 431, 414), (407, 406, 424, 425), (400, 399, 417, 418), (408, 407, 425, 426), (401, 400, 418, 419), (409, 408, 426, 427), (397, 401, 419, 415), (410, 409, 427, 428), (403, 402, 420, 421), (411, 410, 428, 429), (404, 403, 421, 422), (417, 416, 434, 435), (414, 431, 449, 432), (425, 424, 442, 443), (418, 417, 435, 436), (426, 425, 443, 444), (419, 418, 436, 437), (427, 426, 444, 445), (415, 419, 437, 433), (428, 427, 445, 446), (421, 420, 438, 439), (429, 428, 446, 447), (422, 421, 439, 440), (430, 429, 447, 448), (423, 422, 440, 441), (420, 415, 433, 438), (431, 430, 448, 449), (424, 423, 441, 442), (437, 436, 454, 455), (445, 444, 462, 463), (433, 437, 455, 451), (446, 445, 463, 464), (439, 438, 456, 457), (447, 446, 464, 465), (440, 439, 457, 458), (448, 447, 465, 466), (441, 440, 458, 459), (438, 433, 451, 456), (449, 448, 466, 467), (442, 441, 459, 460), (435, 434, 452, 453), (432, 449, 467, 450), (443, 442, 460, 461), (436, 435, 453, 454), (444, 443, 461, 462), (457, 456, 474, 475), (465, 464, 482, 483), (458, 457, 475, 476), (466, 465, 483, 484), (459, 458, 476, 477), (456, 451, 469, 474), (467, 466, 484, 485), (460, 459, 477, 478), (453, 452, 470, 471), (450, 467, 485, 468), (461, 460, 478, 479), (454, 453, 471, 472), (462, 461, 479, 480), (455, 454, 472, 473), (463, 462, 480, 481), (451, 455, 473, 469), (464, 463, 481, 482), (477, 476, 494, 495), (474, 469, 487, 492), (485, 484, 502, 503), (478, 477, 495, 496), (471, 470, 488, 489), (468, 485, 503, 486), (479, 478, 496, 497), (472, 471, 489, 490), (480, 479, 497, 498), (473, 472, 490, 491), (481, 480, 498, 499), (469, 473, 491, 487), (482, 481, 499, 500), (475, 474, 492, 493), (483, 482, 500, 501), (476, 475, 493, 494), (484, 483, 501, 502), (497, 496, 514, 515), (490, 489, 507, 508), (498, 497, 515, 516), (491, 490, 508, 509), (499, 498, 516, 517), (487, 491, 509, 505), (500, 499, 517, 518), (493, 492, 510, 511), (501, 500, 518, 519), (494, 493, 511, 512), (502, 501, 519, 520), (495, 494, 512, 513), (492, 487, 505, 510), (503, 502, 520, 521), (496, 495, 513, 514), (489, 488, 506, 507), (486, 503, 521, 504), (517, 516, 534, 535), (505, 509, 527, 523), (518, 517, 535, 536), (511, 510, 528, 529), (519, 518, 536, 537), (512, 511, 529, 530), (520, 519, 537, 538), (513, 512, 530, 531), (510, 505, 523, 528), (521, 520, 538, 539), (514, 513, 531, 532), (507, 506, 524, 525), (504, 521, 539, 522), (515, 514, 532, 533), (508, 507, 525, 526), (516, 515, 533, 534), (509, 508, 526, 527), (537, 536, 554, 555), (530, 529, 547, 548), (538, 537, 555, 556), (531, 530, 548, 549), (528, 523, 541, 546), (539, 538, 556, 557), (532, 531, 549, 550), (525, 524, 542, 543), (522, 539, 557, 540), (533, 532, 550, 551), (526, 525, 543, 544), (534, 533, 551, 552), (527, 526, 544, 545), (535, 534, 552, 553), (523, 527, 545, 541), (536, 535, 553, 554), (529, 528, 546, 547), (557, 556, 574, 575), (550, 549, 567, 568), (543, 542, 560, 561), (540, 557, 575, 558), (551, 550, 568, 569), (544, 543, 561, 562), (552, 551, 569, 570), (545, 544, 562, 563), (553, 552, 570, 571), (541, 545, 563, 559), (554, 553, 571, 572), (547, 546, 564, 565), (555, 554, 572, 573), (548, 547, 565, 566), (556, 555, 573, 574), (549, 548, 566, 567), (546, 541, 559, 564), (570, 569, 587, 588), (563, 562, 580, 581), (571, 570, 588, 589), (559, 563, 581, 577), (572, 571, 589, 590), (565, 564, 582, 583), (573, 572, 590, 591), (566, 565, 583, 584), (574, 573, 591, 592), (567, 566, 584, 585), (564, 559, 577, 582), (575, 574, 592, 593), (568, 567, 585, 586), (561, 560, 578, 579), (558, 575, 593, 576), (569, 568, 586, 587), (562, 561, 579, 580), (590, 589, 607, 608), (583, 582, 600, 601), (591, 590, 608, 609), (584, 583, 601, 602), (592, 591, 609, 610), (585, 584, 602, 603), (582, 577, 595, 600), (593, 592, 610, 611), (586, 585, 603, 604), (579, 578, 596, 597), (576, 593, 611, 594), (587, 586, 604, 605), (580, 579, 597, 598), (588, 587, 605, 606), (581, 580, 598, 599), (589, 588, 606, 607), (577, 581, 599, 595), (610, 609, 627, 628), (603, 602, 620, 621), (600, 595, 613, 618), (611, 610, 628, 629), (604, 603, 621, 622), (597, 596, 614, 615), (594, 611, 629, 612), (605, 604, 622, 623), (598, 597, 615, 616), (606, 605, 623, 624), (599, 598, 616, 617), (607, 606, 624, 625), (595, 599, 617, 613), (608, 607, 625, 626), (601, 600, 618, 619), (609, 608, 626, 627), (602, 601, 619, 620), (615, 614, 632, 633), (612, 629, 647, 630), (623, 622, 640, 641), (616, 615, 633, 634), (624, 623, 641, 642), (617, 616, 634, 635), (625, 624, 642, 643), (613, 617, 635, 631), (626, 625, 643, 644), (619, 618, 636, 637), (627, 626, 644, 645), (620, 619, 637, 638), (628, 627, 645, 646), (621, 620, 638, 639), (618, 613, 631, 636), (629, 628, 646, 647), (622, 621, 639, 640), (635, 634, 652, 653), (643, 642, 660, 661), (631, 635, 653, 649), (644, 643, 661, 662), (637, 636, 654, 655), (645, 644, 662, 663), (638, 637, 655, 656), (646, 645, 663, 664), (639, 638, 656, 657), (636, 631, 649, 654), (647, 646, 664, 665), (640, 639, 657, 658), (633, 632, 650, 651), (630, 647, 665, 648), (641, 640, 658, 659), (634, 633, 651, 652), (642, 641, 659, 660)])
me_circle.use_remesh_preserve_volume = False
me_circle.use_remesh_preserve_attributes = False
me_circle.use_mirror_vertex_groups = False
me_circle.update()

# ---- objects
ob_circle = bpy.data.objects.new('Circle', me_circle)
ob_lamp = bpy.data.objects.new('Lamp', light_lamp)
ob_camera = bpy.data.objects.new('Camera', cam_camera)

# ---- transforms, parenting, visibility, modifiers, constraints
ob_circle.location = (0.0, 0.0, 1.0)
ob_circle.rotation_euler = (1.571, 0.0, 0.0)
ob_circle.lineart.crease_threshold = 0.0
ob_lamp.location = (4.076, 1.005, 5.904)
ob_lamp.rotation_euler = (0.6503, 0.05522, 1.866)
ob_lamp.lock_rotations_4d = False
ob_lamp.empty_display_type = 'ARROWS'
ob_lamp.color = (0.0, 0.0, 0.0, 0.0)
ob_lamp.lineart.crease_threshold = 0.0
ob_camera.location = (7.481, -6.508, 5.344)
ob_camera.rotation_euler = (1.109, 0.01082, 0.8149)
ob_camera.lock_rotations_4d = False
ob_camera.empty_display_type = 'ARROWS'
ob_camera.color = (0.0, 0.0, 0.0, 0.0)
ob_camera.display_type = 'WIRE'
ob_camera.lineart.crease_threshold = 0.0

# ---- collection membership
col_collection_1.objects.link(ob_circle)
col_collection_1.objects.link(ob_lamp)
col_collection_1.objects.link(ob_camera)

# ---- scene / render settings (as saved in the file)
scene.camera = ob_camera
scene.frame_start = 1; scene.frame_end = 250; scene.frame_set(1)
scene.render.engine = 'BLENDER_EEVEE_NEXT'
scene.render.resolution_percentage = 50
scene.render.dither_intensity = 0.0
scene.cycles.use_denoising = False
scene.cycles.samples = 10
scene.cycles.sampling_pattern = 'TABULATED_SOBOL'
scene.cycles.light_sampling_threshold = 0.0
scene.cycles.use_adaptive_sampling = False
scene.cycles.use_light_tree = False
scene.cycles.blur_glossy = 0.0
scene.cycles.pixel_filter_type = 'GAUSSIAN'
scene.cycles.sample_clamp_indirect = 0.0
scene.view_settings.view_transform = 'Standard'
bpy.context.view_layer.update()
